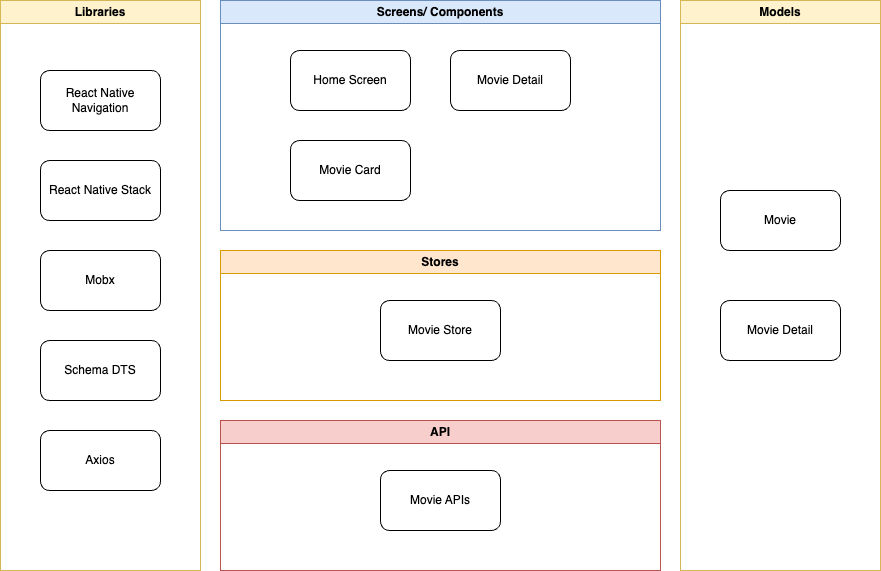

The diagram above was exported from draw.io. Its source (the exported page's mxGraphModel, read from the mxfile embedded in the PNG):
<mxGraphModel dx="658" dy="658" grid="1" gridSize="10" guides="1" tooltips="1" connect="1" arrows="1" fold="1" page="1" pageScale="1" pageWidth="1100" pageHeight="850" math="0" shadow="0">
  <root>
    <mxCell id="0" />
    <mxCell id="1" parent="0" />
    <mxCell id="2" value="Screens/ Components" style="swimlane;whiteSpace=wrap;html=1;fillColor=#dae8fc;strokeColor=#6c8ebf;" parent="1" vertex="1">
      <mxGeometry x="270" y="90" width="440" height="230" as="geometry" />
    </mxCell>
    <mxCell id="3" value="Home Screen" style="rounded=1;whiteSpace=wrap;html=1;" parent="2" vertex="1">
      <mxGeometry x="70" y="50" width="120" height="60" as="geometry" />
    </mxCell>
    <mxCell id="4" value="Movie Detail" style="rounded=1;whiteSpace=wrap;html=1;" parent="2" vertex="1">
      <mxGeometry x="230" y="50" width="120" height="60" as="geometry" />
    </mxCell>
    <mxCell id="5" value="Movie Card" style="rounded=1;whiteSpace=wrap;html=1;" parent="2" vertex="1">
      <mxGeometry x="70" y="140" width="120" height="60" as="geometry" />
    </mxCell>
    <mxCell id="6" value="Stores" style="swimlane;whiteSpace=wrap;html=1;fillColor=#ffe6cc;strokeColor=#d79b00;" parent="1" vertex="1">
      <mxGeometry x="270" y="340" width="440" height="150" as="geometry" />
    </mxCell>
    <mxCell id="7" value="Movie Store" style="rounded=1;whiteSpace=wrap;html=1;" parent="6" vertex="1">
      <mxGeometry x="160" y="50" width="120" height="60" as="geometry" />
    </mxCell>
    <mxCell id="10" value="API" style="swimlane;whiteSpace=wrap;html=1;fillColor=#f8cecc;strokeColor=#b85450;" parent="1" vertex="1">
      <mxGeometry x="270" y="510" width="440" height="150" as="geometry" />
    </mxCell>
    <mxCell id="11" value="Movie APIs" style="rounded=1;whiteSpace=wrap;html=1;" parent="10" vertex="1">
      <mxGeometry x="160" y="50" width="120" height="60" as="geometry" />
    </mxCell>
    <mxCell id="12" value="Libraries" style="swimlane;whiteSpace=wrap;html=1;fillColor=#fff2cc;strokeColor=#d6b656;" parent="1" vertex="1">
      <mxGeometry x="50" y="90" width="200" height="570" as="geometry" />
    </mxCell>
    <mxCell id="18" value="React Native Navigation" style="rounded=1;whiteSpace=wrap;html=1;" parent="12" vertex="1">
      <mxGeometry x="40" y="70" width="120" height="60" as="geometry" />
    </mxCell>
    <mxCell id="19" value="React Native Stack" style="rounded=1;whiteSpace=wrap;html=1;" parent="12" vertex="1">
      <mxGeometry x="40" y="160" width="120" height="60" as="geometry" />
    </mxCell>
    <mxCell id="20" value="Axios" style="rounded=1;whiteSpace=wrap;html=1;" parent="12" vertex="1">
      <mxGeometry x="40" y="430" width="120" height="60" as="geometry" />
    </mxCell>
    <mxCell id="21" value="Mobx" style="rounded=1;whiteSpace=wrap;html=1;" parent="12" vertex="1">
      <mxGeometry x="40" y="250" width="120" height="60" as="geometry" />
    </mxCell>
    <mxCell id="22" value="Schema DTS" style="rounded=1;whiteSpace=wrap;html=1;" parent="12" vertex="1">
      <mxGeometry x="40" y="340" width="120" height="60" as="geometry" />
    </mxCell>
    <mxCell id="13" value="Models" style="swimlane;whiteSpace=wrap;html=1;fillColor=#fff2cc;strokeColor=#d6b656;" parent="1" vertex="1">
      <mxGeometry x="730" y="90" width="200" height="570" as="geometry" />
    </mxCell>
    <mxCell id="14" value="Movie" style="rounded=1;whiteSpace=wrap;html=1;" parent="13" vertex="1">
      <mxGeometry x="40" y="190" width="120" height="60" as="geometry" />
    </mxCell>
    <mxCell id="17" value="Movie Detail" style="rounded=1;whiteSpace=wrap;html=1;" parent="13" vertex="1">
      <mxGeometry x="40" y="300" width="120" height="60" as="geometry" />
    </mxCell>
  </root>
</mxGraphModel>